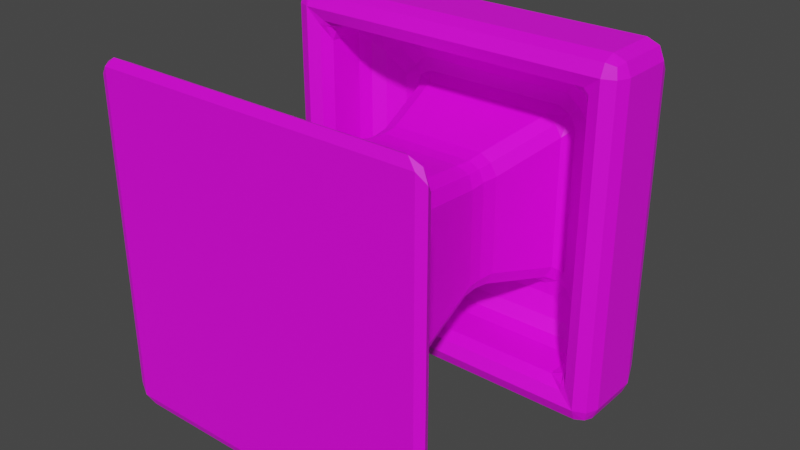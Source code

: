 # Source: Mushroom.blend  (saved by Blender 2.93.20; exported with 4.5.12 LTS)
import bpy
from mathutils import Matrix  # noqa: F401  (used for matrix-valued properties, if any)

bpy.ops.wm.read_factory_settings(use_empty=True)
scene = bpy.context.scene
scene.name = 'Scene'

# ---- collections
col_collection = bpy.data.collections.new('Collection'); scene.collection.children.link(col_collection)

# ---- images (referenced by path relative to the original .blend; pixels are not part of the script)
import os
ASSET_DIR = os.environ.get("B2B_ASSET_DIR", "")  # directory of the original .blend (textures are referenced by path, not embedded)
HERE = os.path.dirname(os.path.abspath(__file__))  # packed textures are extracted next to this script under _unpacked/

def load_image(name, relpath, width, height, colorspace="sRGB"):
    """Load a texture the original file referenced (path relative to the .blend, or extracted next to this script)."""
    p = next((c for c in (os.path.join(HERE, relpath), os.path.join(ASSET_DIR, relpath)) if relpath and os.path.exists(c)), "")
    if p:
        img = bpy.data.images.load(p, check_existing=True)
        img.name = name
    else:  # same state as the original file: an image datablock whose file is absent (Cycles renders it pink)
        img = bpy.data.images.new(name, width, height)
        img.source = "FILE"
        img.filepath = "//" + (relpath or name)
    img.colorspace_settings.name = colorspace
    return img
img_mushroom_png = load_image('Mushroom.png', 'Mushroom.png', 1024, 1024, 'sRGB')

# ---- materials (node trees are filled in below, after node groups)
mat_material = bpy.data.materials.new('Material')
mat_material.use_transparent_shadow = False

# ---- material node trees
mat_material.use_nodes = True; mat_material.node_tree.nodes.clear()
_N = mat_material.node_tree.nodes; _L = mat_material.node_tree.links
n0 = _N.new('ShaderNodeBsdfPrincipled'); n0.name = 'Principled BSDF'; n0.location = (10, 300)
n0.distribution = 'GGX'
n0.subsurface_method = 'BURLEY'
n0.inputs[3].default_value = 1.45
n0.inputs[27].default_value = (0.0, 0.0, 0.0, 1.0)
n0.inputs[28].default_value = 1.0
n1 = _N.new('ShaderNodeOutputMaterial'); n1.name = 'Material Output'; n1.location = (300, 300)
n2 = _N.new('ShaderNodeTexImage'); n2.name = 'Image Texture'; n2.location = (-280, 280)
n2.image = img_mushroom_png
_L.new(n0.outputs[0], n1.inputs[0])
_L.new(n2.outputs[0], n0.inputs[0])
n1.is_active_output = True

# ---- world
world_world = bpy.data.worlds.new('World'); scene.world = world_world
world_world.use_nodes = True; world_world.node_tree.nodes.clear()
_N = world_world.node_tree.nodes; _L = world_world.node_tree.links
n0 = _N.new('ShaderNodeOutputWorld'); n0.name = 'World Output'; n0.location = (300, 300)
n1 = _N.new('ShaderNodeBackground'); n1.name = 'Background'; n1.location = (10, 300)
n1.inputs[0].default_value = (0.05088, 0.05088, 0.05088, 1.0)
_L.new(n1.outputs[0], n0.inputs[0])
n0.is_active_output = True
world_world.color = (0.05088, 0.05088, 0.05088)
world_world.use_sun_shadow = False
world_world.sun_shadow_jitter_overblur = 0.0

# ---- meshes
me_cube_002 = bpy.data.meshes.new('Cube.002')
me_cube_002.from_pydata([(0.8069, -0.9423, 0.9281), (0.9031, -1.007, 0.9031), (0.9281, -0.9423, 0.8069), (0.855, -0.9882, 0.9507), (0.9168, -0.9765, 0.9168), (0.9507, -0.9882, 0.855), (0.8747, -0.9262, 0.8747), (0.3691, 0.09737, 0.27), (0.3736, 0.287, 0.2735), (0.2735, 0.287, 0.3736), (0.27, 0.09737, 0.3691), (0.3625, 0.1924, 0.2718), (0.3341, 0.1922, 0.3341), (0.342, 0.2778, 0.342), (0.2718, 0.1924, 0.3625), (0.3385, 0.105, 0.3385), (-0.9031, -1.007, 0.9031), (-0.8069, -0.9423, 0.9281), (-0.9281, -0.9423, 0.8069), (-0.855, -0.9882, 0.9507), (-0.9168, -0.9765, 0.9168), (-0.8747, -0.9262, 0.8747), (-0.9507, -0.9882, 0.855), (-0.27, 0.09737, 0.3691), (-0.2735, 0.287, 0.3736), (-0.3736, 0.287, 0.2735), (-0.3691, 0.09737, 0.27), (-0.2718, 0.1924, 0.3625), (-0.3341, 0.1922, 0.3341), (-0.342, 0.2778, 0.342), (-0.3625, 0.1924, 0.2718), (-0.3385, 0.105, 0.3385), (0.9031, -1.007, -0.9031), (0.8069, -0.9423, -0.9281), (0.9281, -0.9423, -0.8069), (0.855, -0.9882, -0.9507), (0.9168, -0.9765, -0.9168), (0.8747, -0.9262, -0.8747), (0.9507, -0.9882, -0.855), (0.27, 0.09737, -0.3691), (0.2735, 0.287, -0.3736), (0.3736, 0.287, -0.2735), (0.3691, 0.09737, -0.27), (0.2718, 0.1924, -0.3625), (0.3341, 0.1922, -0.3341), (0.342, 0.2778, -0.342), (0.3625, 0.1924, -0.2718), (0.3385, 0.105, -0.3385), (-0.9031, -1.007, -0.9031), (-0.9281, -0.9423, -0.8069), (-0.8069, -0.9423, -0.9281), (-0.9507, -0.9882, -0.855), (-0.9168, -0.9765, -0.9168), (-0.8747, -0.9262, -0.8747), (-0.855, -0.9882, -0.9507), (-0.3691, 0.09737, -0.27), (-0.3736, 0.287, -0.2735), (-0.2735, 0.287, -0.3736), (-0.27, 0.09737, -0.3691), (-0.3625, 0.1924, -0.2718), (-0.3341, 0.1922, -0.3341), (-0.342, 0.2778, -0.342), (-0.2718, 0.1924, -0.3625), (-0.3385, 0.105, -0.3385), (0.4582, 0.762, 0.5922), (0.3764, 0.6984, 0.4764), (0.4764, 0.6984, 0.3764), (0.5922, 0.762, 0.4582), (0.4173, 0.7561, 0.5201), (0.4841, 0.7563, 0.4841), (0.4448, 0.6892, 0.4448), (0.5201, 0.7561, 0.4173), (0.5267, 0.7707, 0.5267), (-0.4582, 0.762, 0.5922), (-0.5922, 0.762, 0.4582), (-0.4764, 0.6984, 0.3764), (-0.3764, 0.6984, 0.4764), (-0.5267, 0.7707, 0.5267), (-0.4841, 0.7563, 0.4841), (-0.5201, 0.7561, 0.4173), (-0.4448, 0.6892, 0.4448), (-0.4173, 0.7561, 0.5201), (0.4582, 0.762, -0.5922), (0.5922, 0.762, -0.4582), (0.4764, 0.6984, -0.3764), (0.3764, 0.6984, -0.4764), (0.5267, 0.7707, -0.5267), (0.4841, 0.7563, -0.4841), (0.5201, 0.7561, -0.4173), (0.4448, 0.6892, -0.4448), (0.4173, 0.7561, -0.5201), (-0.5922, 0.762, -0.4582), (-0.4582, 0.762, -0.5922), (-0.3764, 0.6984, -0.4764), (-0.4764, 0.6984, -0.3764), (-0.5267, 0.7707, -0.5267), (-0.4841, 0.7563, -0.4841), (-0.4173, 0.7561, -0.5201), (-0.4448, 0.6892, -0.4448), (-0.5201, 0.7561, -0.4173), (0.7028, 0.5955, 0.8), (0.5737, 0.7235, 0.7078), (0.7078, 0.7235, 0.5737), (0.8, 0.5955, 0.7028), (0.6383, 0.6732, 0.773), (0.7338, 0.6745, 0.7338), (0.6422, 0.7322, 0.6422), (0.773, 0.6732, 0.6383), (0.7715, 0.5955, 0.7715), (-0.7028, 0.5955, 0.8), (-0.8, 0.5955, 0.7028), (-0.7078, 0.7235, 0.5737), (-0.5737, 0.7235, 0.7078), (-0.7715, 0.5955, 0.7715), (-0.7338, 0.6745, 0.7338), (-0.773, 0.6732, 0.6383), (-0.6422, 0.7322, 0.6422), (-0.6383, 0.6732, 0.773), (0.7028, 0.5955, -0.8), (0.8, 0.5955, -0.7028), (0.7078, 0.7235, -0.5737), (0.5737, 0.7235, -0.7078), (0.7715, 0.5955, -0.7715), (0.7338, 0.6745, -0.7338), (0.773, 0.6732, -0.6383), (0.6422, 0.7322, -0.6422), (0.6383, 0.6732, -0.773), (-0.8, 0.5955, -0.7028), (-0.7028, 0.5955, -0.8), (-0.5737, 0.7235, -0.7078), (-0.7078, 0.7235, -0.5737), (-0.7715, 0.5955, -0.7715), (-0.7338, 0.6745, -0.7338), (-0.6383, 0.6732, -0.773), (-0.6422, 0.7322, -0.6422), (-0.773, 0.6732, -0.6383), (0.3582, 0.9617, 0.4922), (0.4922, 0.9617, 0.3582), (0.3028, 0.9927, 0.3028), (0.4267, 0.9705, 0.4267), (0.3886, 0.9814, 0.3886), (0.3985, 0.9836, 0.3305), (0.3305, 0.9836, 0.3985), (-0.3582, 0.9617, 0.4922), (-0.3028, 0.9927, 0.3028), (-0.4922, 0.9617, 0.3582), (-0.3305, 0.9836, 0.3985), (-0.3886, 0.9814, 0.3886), (-0.3985, 0.9836, 0.3305), (-0.4267, 0.9705, 0.4267), (0.3582, 0.9617, -0.4922), (0.3028, 0.9927, -0.3028), (0.4922, 0.9617, -0.3582), (0.3305, 0.9836, -0.3985), (0.3886, 0.9814, -0.3886), (0.3985, 0.9836, -0.3305), (0.4267, 0.9705, -0.4267), (-0.4922, 0.9617, -0.3582), (-0.3028, 0.9927, -0.3028), (-0.3582, 0.9617, -0.4922), (-0.3985, 0.9836, -0.3305), (-0.3886, 0.9814, -0.3886), (-0.3305, 0.9836, -0.3985), (-0.4267, 0.9705, -0.4267), (0.8972, 0.4927, 0.9945), (0.9945, 0.4927, 0.8972), (0.966, 0.4927, 0.966), (-0.9945, 0.4927, 0.8972), (-0.8972, 0.4927, 0.9945), (-0.966, 0.4927, 0.966), (-0.8972, 0.4927, -0.9945), (-0.9945, 0.4927, -0.8972), (-0.966, 0.4927, -0.966), (0.9945, 0.4927, -0.8972), (0.8972, 0.4927, -0.9945), (0.966, 0.4927, -0.966), (0.9023, 0.8237, 0.7683), (0.7683, 0.8237, 0.9023), (0.8972, 0.6955, 0.9945), (0.9945, 0.6955, 0.8972), (0.8368, 0.8325, 0.8368), (0.9283, 0.7745, 0.9283), (0.8328, 0.7733, 0.9675), (0.966, 0.6955, 0.966), (0.9675, 0.7733, 0.8328), (-0.7683, 0.8237, 0.9023), (-0.9023, 0.8237, 0.7683), (-0.9945, 0.6955, 0.8972), (-0.8972, 0.6955, 0.9945), (-0.8368, 0.8325, 0.8368), (-0.9283, 0.7745, 0.9283), (-0.9675, 0.7733, 0.8328), (-0.966, 0.6955, 0.966), (-0.8328, 0.7733, 0.9675), (-0.9023, 0.8237, -0.7683), (-0.7683, 0.8237, -0.9023), (-0.8972, 0.6955, -0.9945), (-0.9945, 0.6955, -0.8972), (-0.8368, 0.8325, -0.8368), (-0.9283, 0.7745, -0.9283), (-0.8328, 0.7733, -0.9675), (-0.966, 0.6955, -0.966), (-0.9675, 0.7733, -0.8328), (0.9023, 0.8237, -0.7683), (0.9945, 0.6955, -0.8972), (0.8972, 0.6955, -0.9945), (0.7683, 0.8237, -0.9023), (0.9675, 0.7733, -0.8328), (0.9283, 0.7745, -0.9283), (0.966, 0.6955, -0.966), (0.8328, 0.7733, -0.9675), (0.8368, 0.8325, -0.8368), (0.8, 0.3899, 0.7028), (0.8972, 0.2927, 0.8972), (0.7028, 0.3899, 0.8), (0.8285, 0.3212, 0.8), (0.8, 0.3338, 0.8), (0.8, 0.3212, 0.8285), (0.7715, 0.3899, 0.7715), (-0.8, 0.3899, 0.7028), (-0.7028, 0.3899, 0.8), (-0.8972, 0.2927, 0.8972), (-0.7715, 0.3899, 0.7715), (-0.8, 0.3338, 0.8), (-0.8, 0.3212, 0.8285), (-0.8285, 0.3212, 0.8), (-0.7028, 0.3899, -0.8), (-0.8, 0.3899, -0.7028), (-0.8972, 0.2927, -0.8972), (-0.7715, 0.3899, -0.7715), (-0.8, 0.3338, -0.8), (-0.8285, 0.3212, -0.8), (-0.8, 0.3212, -0.8285), (0.8, 0.3899, -0.7028), (0.7028, 0.3899, -0.8), (0.8972, 0.2927, -0.8972), (0.7715, 0.3899, -0.7715), (0.8, 0.3338, -0.8), (0.8, 0.3212, -0.8285), (0.8285, 0.3212, -0.8), (-0.8972, 0.3899, 0.9945), (-0.9945, 0.3899, 0.8972), (-0.8972, 0.2927, 0.8972), (-0.966, 0.3899, 0.966), (-0.9534, 0.3338, 0.9534), (-0.966, 0.3212, 0.8972), (-0.8972, 0.3212, 0.966), (0.8972, 0.3899, 0.9945), (0.8972, 0.2927, 0.8972), (0.9945, 0.3899, 0.8972), (0.8972, 0.3212, 0.966), (0.9534, 0.3338, 0.9534), (0.966, 0.3212, 0.8972), (0.966, 0.3899, 0.966), (-0.9945, 0.3899, -0.8972), (-0.8972, 0.3899, -0.9945), (-0.8972, 0.2927, -0.8972), (-0.966, 0.3899, -0.966), (-0.9534, 0.3338, -0.9534), (-0.8972, 0.3212, -0.966), (-0.966, 0.3212, -0.8972), (0.8972, 0.3899, -0.9945), (0.9945, 0.3899, -0.8972), (0.8972, 0.2927, -0.8972), (0.966, 0.3899, -0.966), (0.9534, 0.3338, -0.9534), (0.966, 0.3212, -0.8972), (0.8972, 0.3212, -0.966), (0.3819, -0.462, 0.4809), (0.4511, -0.6223, 0.5723), (0.5723, -0.6223, 0.4511), (0.4809, -0.462, 0.3819), (0.4165, -0.5484, 0.5156), (0.4824, -0.5455, 0.4824), (0.5189, -0.6062, 0.5189), (0.5156, -0.5484, 0.4165), (0.4504, -0.4544, 0.4504), (-0.4511, -0.6223, 0.5723), (-0.3819, -0.462, 0.4809), (-0.4809, -0.462, 0.3819), (-0.5723, -0.6223, 0.4511), (-0.4165, -0.5484, 0.5156), (-0.4824, -0.5455, 0.4824), (-0.4504, -0.4544, 0.4504), (-0.5156, -0.5484, 0.4165), (-0.5189, -0.6062, 0.5189), (-0.5723, -0.6223, -0.4511), (-0.4809, -0.462, -0.3819), (-0.3819, -0.462, -0.4809), (-0.4511, -0.6223, -0.5723), (-0.5156, -0.5484, -0.4165), (-0.4824, -0.5455, -0.4824), (-0.4504, -0.4544, -0.4504), (-0.4165, -0.5484, -0.5156), (-0.5189, -0.6062, -0.5189), (0.4511, -0.6223, -0.5723), (0.3819, -0.462, -0.4809), (0.4809, -0.462, -0.3819), (0.5723, -0.6223, -0.4511), (0.4165, -0.5484, -0.5156), (0.4824, -0.5455, -0.4824), (0.4504, -0.4544, -0.4504), (0.5156, -0.5484, -0.4165), (0.5189, -0.6062, -0.5189)], [], [(8, 41, 84, 66), (50, 289, 295, 33), (73, 64, 101, 112), (268, 10, 23, 278), (34, 298, 270, 2), (24, 9, 65, 76), (109, 100, 214, 220), (279, 26, 55, 287), (288, 58, 39, 296), (18, 280, 286, 49), (170, 174, 261, 255), (67, 83, 120, 102), (91, 74, 111, 130), (82, 92, 129, 121), (152, 137, 176, 203), (159, 150, 206, 195), (171, 167, 187, 197), (145, 157, 194, 186), (221, 213, 248, 242), (173, 165, 249, 262), (168, 164, 178, 188), (167, 171, 254, 241), (118, 128, 226, 234), (164, 168, 240, 247), (158, 144, 138, 151), (127, 110, 219, 227), (228, 221, 242, 256), (213, 235, 263, 248), (235, 228, 256, 263), (136, 143, 185, 177), (103, 119, 233, 212), (174, 170, 196, 205), (165, 173, 204, 179), (297, 42, 7, 271), (40, 57, 93, 85), (56, 25, 75, 94), (16, 48, 32, 1), (0, 3, 4, 6), (1, 5, 4, 3), (2, 6, 4, 5), (7, 11, 12, 15), (8, 13, 12, 11), (9, 14, 12, 13), (10, 15, 12, 14), (16, 19, 20, 22), (17, 21, 20, 19), (18, 22, 20, 21), (23, 27, 28, 31), (24, 29, 28, 27), (25, 30, 28, 29), (26, 31, 28, 30), (32, 35, 36, 38), (33, 37, 36, 35), (34, 38, 36, 37), (39, 43, 44, 47), (40, 45, 44, 43), (41, 46, 44, 45), (42, 47, 44, 46), (48, 51, 52, 54), (49, 53, 52, 51), (50, 54, 52, 53), (55, 59, 60, 63), (56, 61, 60, 59), (57, 62, 60, 61), (58, 63, 60, 62), (64, 68, 69, 72), (65, 70, 69, 68), (66, 71, 69, 70), (67, 72, 69, 71), (73, 77, 78, 81), (74, 79, 78, 77), (75, 80, 78, 79), (76, 81, 78, 80), (82, 86, 87, 90), (83, 88, 87, 86), (84, 89, 87, 88), (85, 90, 87, 89), (91, 95, 96, 99), (92, 97, 96, 95), (93, 98, 96, 97), (94, 99, 96, 98), (100, 104, 105, 108), (101, 106, 105, 104), (102, 107, 105, 106), (103, 108, 105, 107), (109, 113, 114, 117), (110, 115, 114, 113), (111, 116, 114, 115), (112, 117, 114, 116), (118, 122, 123, 126), (119, 124, 123, 122), (120, 125, 123, 124), (121, 126, 123, 125), (127, 131, 132, 135), (128, 133, 132, 131), (129, 134, 132, 133), (130, 135, 132, 134), (136, 139, 140, 142), (137, 141, 140, 139), (138, 142, 140, 141), (143, 146, 147, 149), (144, 148, 147, 146), (145, 149, 147, 148), (150, 153, 154, 156), (151, 155, 154, 153), (152, 156, 154, 155), (157, 160, 161, 163), (158, 162, 161, 160), (159, 163, 161, 162), (176, 180, 181, 184), (177, 182, 181, 180), (178, 183, 181, 182), (179, 184, 181, 183), (185, 189, 190, 193), (186, 191, 190, 189), (187, 192, 190, 191), (188, 193, 190, 192), (194, 198, 199, 202), (195, 200, 199, 198), (196, 201, 199, 200), (197, 202, 199, 201), (203, 207, 208, 211), (204, 209, 208, 207), (205, 210, 208, 209), (206, 211, 208, 210), (212, 215, 216, 218), (214, 218, 216, 217), (219, 222, 223, 225), (220, 224, 223, 222), (215, 213, 217, 216), (226, 229, 230, 232), (227, 231, 230, 229), (224, 221, 225, 223), (233, 236, 237, 239), (234, 238, 237, 236), (231, 228, 232, 230), (240, 243, 244, 246), (241, 245, 244, 243), (242, 246, 244), (247, 250, 251, 253), (248, 252, 251), (249, 253, 251, 252), (254, 257, 258, 260), (255, 259, 258, 257), (256, 260, 258), (261, 264, 265, 267), (262, 266, 265, 264), (263, 267, 265), (268, 272, 273, 276), (269, 274, 273, 272), (270, 275, 273, 274), (271, 276, 273, 275), (277, 281, 282, 285), (278, 283, 282, 281), (279, 284, 282, 283), (280, 285, 282, 284), (286, 290, 291, 294), (287, 292, 291, 290), (288, 293, 291, 292), (289, 294, 291, 293), (295, 299, 300, 303), (296, 301, 300, 299), (297, 302, 300, 301), (298, 303, 300, 302), (16, 1, 3, 19), (19, 3, 0, 17), (271, 7, 15, 276), (276, 15, 10, 268), (9, 24, 27, 14), (14, 27, 23, 10), (280, 18, 21, 285), (285, 21, 17, 277), (48, 16, 22, 51), (51, 22, 18, 49), (25, 56, 59, 30), (30, 59, 55, 26), (289, 50, 53, 294), (294, 53, 49, 286), (32, 48, 54, 35), (35, 54, 50, 33), (57, 40, 43, 62), (62, 43, 39, 58), (298, 34, 37, 303), (303, 37, 33, 295), (1, 32, 38, 5), (5, 38, 34, 2), (41, 8, 11, 46), (46, 11, 7, 42), (64, 73, 81, 68), (68, 81, 76, 65), (74, 91, 99, 79), (79, 99, 94, 75), (92, 82, 90, 97), (97, 90, 85, 93), (83, 67, 71, 88), (88, 71, 66, 84), (40, 85, 89, 45), (45, 89, 84, 41), (65, 9, 13, 70), (70, 13, 8, 66), (24, 76, 80, 29), (29, 80, 75, 25), (93, 57, 61, 98), (98, 61, 56, 94), (100, 109, 117, 104), (104, 117, 112, 101), (110, 127, 135, 115), (115, 135, 130, 111), (128, 118, 126, 133), (133, 126, 121, 129), (119, 103, 107, 124), (124, 107, 102, 120), (91, 130, 134, 95), (95, 134, 129, 92), (120, 83, 86, 125), (125, 86, 82, 121), (67, 102, 106, 72), (72, 106, 101, 64), (111, 74, 77, 116), (116, 77, 73, 112), (138, 144, 146, 142), (142, 146, 143, 136), (144, 158, 160, 148), (148, 160, 157, 145), (158, 151, 153, 162), (162, 153, 150, 159), (151, 138, 141, 155), (155, 141, 137, 152), (226, 128, 131, 229), (229, 131, 127, 227), (109, 220, 222, 113), (113, 222, 219, 110), (206, 150, 156, 211), (211, 156, 152, 203), (136, 177, 180, 139), (139, 180, 176, 137), (177, 185, 193, 182), (182, 193, 188, 178), (186, 194, 202, 191), (191, 202, 197, 187), (195, 206, 210, 200), (200, 210, 205, 196), (203, 176, 184, 207), (207, 184, 179, 204), (171, 197, 201, 172), (172, 201, 196, 170), (204, 173, 175, 209), (209, 175, 174, 205), (165, 179, 183, 166), (166, 183, 178, 164), (187, 167, 169, 192), (192, 169, 168, 188), (159, 195, 198, 163), (163, 198, 194, 157), (185, 143, 149, 189), (189, 149, 145, 186), (214, 100, 108, 218), (218, 108, 103, 212), (118, 234, 236, 122), (122, 236, 233, 119), (213, 221, 224, 217), (217, 224, 220, 214), (221, 228, 231, 225), (225, 231, 227, 219), (228, 235, 238, 232), (232, 238, 234, 226), (235, 213, 215, 239), (239, 215, 212, 233), (247, 240, 246, 250), (250, 246, 242, 248), (241, 254, 260, 245), (245, 260, 256, 242), (255, 261, 267, 259), (259, 267, 263, 256), (262, 249, 252, 266), (266, 252, 248, 263), (164, 247, 253, 166), (166, 253, 249, 165), (261, 174, 175, 264), (264, 175, 173, 262), (170, 255, 257, 172), (172, 257, 254, 171), (240, 168, 169, 243), (243, 169, 167, 241), (2, 270, 274, 6), (6, 274, 269, 0), (26, 279, 283, 31), (31, 283, 278, 23), (58, 288, 292, 63), (63, 292, 287, 55), (42, 297, 301, 47), (47, 301, 296, 39), (297, 271, 275, 302), (302, 275, 270, 298), (288, 296, 299, 293), (293, 299, 295, 289), (279, 287, 290, 284), (284, 290, 286, 280), (268, 278, 281, 272), (272, 281, 277, 269), (0, 269, 277, 17), (259, 256, 258), (245, 242, 244), (250, 248, 251), (266, 263, 265), (238, 235, 239, 237)])
_uv = me_cube_002.uv_layers.new(name='UVMap')
_uv.uv.foreach_set('vector', [0.6796, 0.3843, 0.8263, 0.3851, 0.8491, 0.4971, 0.6541, 0.495, 0.966, 0.005655, 0.8759, 0.133, 0.6325, 0.1316, 0.5419, 0.005655, 0.3423, 0.1001, 0.1737, 0.1, 0.154, 0.07738, 0.3622, 0.07774, 0.857, 0.1829, 0.826, 0.3342, 0.6808, 0.3333, 0.6508, 0.1817, 0.966, 0.005655, 0.8759, 0.133, 0.6325, 0.1316, 0.5419, 0.005655, 0.6796, 0.3843, 0.8263, 0.3851, 0.8491, 0.4971, 0.6541, 0.495, 0.3844, 0.0481, 0.1316, 0.04746, 0.1294, 0.009838, 0.3869, 0.009838, 0.857, 0.1829, 0.826, 0.3342, 0.6808, 0.3333, 0.6508, 0.1817, 0.857, 0.1829, 0.826, 0.3342, 0.6808, 0.3333, 0.6508, 0.1817, 0.966, 0.005655, 0.8759, 0.133, 0.6325, 0.1316, 0.5419, 0.005655, 0.08216, 0.6317, 0.08248, 0.8974, 0.06617, 0.91, 0.06579, 0.6193, 0.09213, 0.1633, 0.09209, 0.3319, 0.06944, 0.3516, 0.0698, 0.1434, 0.1646, 0.4043, 0.3332, 0.4044, 0.3529, 0.427, 0.1448, 0.4267, 0.4057, 0.3318, 0.4057, 0.1632, 0.4284, 0.1435, 0.428, 0.3517, 0.1923, 0.8209, 0.2754, 0.8218, 0.325, 0.8709, 0.1432, 0.8701, 0.1777, 0.7221, 0.1767, 0.8052, 0.1277, 0.8547, 0.1285, 0.673, 0.1013, 0.6122, 0.3667, 0.6119, 0.3449, 0.6388, 0.1239, 0.6379, 0.2765, 0.7074, 0.1934, 0.7065, 0.1439, 0.6574, 0.3256, 0.6582, 0.4389, 0.5579, 0.4406, 0.9686, 0.4339, 0.9601, 0.4304, 0.5646, 0.1021, 0.9164, 0.3677, 0.9161, 0.3802, 0.9324, 0.08965, 0.9328, 0.3864, 0.6309, 0.3866, 0.8965, 0.3598, 0.8746, 0.3607, 0.6536, 0.3667, 0.6119, 0.1013, 0.6122, 0.08857, 0.5959, 0.3792, 0.5955, 0.4577, 0.374, 0.4583, 0.1211, 0.4959, 0.119, 0.4959, 0.3764, 0.3866, 0.8965, 0.3864, 0.6309, 0.4027, 0.6183, 0.4031, 0.9089, 0.1998, 0.7288, 0.2698, 0.7296, 0.269, 0.7995, 0.1991, 0.7988, 0.1225, 0.4563, 0.3753, 0.457, 0.3775, 0.4946, 0.1201, 0.4946, 0.02826, 0.5597, 0.4389, 0.5579, 0.4304, 0.5646, 0.0349, 0.5682, 0.4406, 0.9686, 0.02998, 0.9703, 0.03849, 0.9637, 0.4339, 0.9601, 0.02998, 0.9703, 0.02826, 0.5597, 0.0349, 0.5682, 0.03849, 0.9637, 0.2912, 0.8062, 0.2921, 0.7231, 0.3412, 0.6736, 0.3403, 0.8554, 0.04016, 0.1211, 0.03951, 0.374, 0.001897, 0.3761, 0.001897, 0.1187, 0.08248, 0.8974, 0.08216, 0.6317, 0.109, 0.6537, 0.1082, 0.8747, 0.3677, 0.9161, 0.1021, 0.9164, 0.124, 0.8895, 0.345, 0.8904, 0.857, 0.1829, 0.826, 0.3342, 0.6808, 0.3333, 0.6508, 0.1817, 0.6796, 0.3843, 0.8263, 0.3851, 0.8491, 0.4971, 0.6541, 0.495, 0.6796, 0.3843, 0.8263, 0.3851, 0.8491, 0.4971, 0.6541, 0.495, 0.6109, 0.3446, 0.5276, 0.3428, 0.5276, 0.2594, 0.611, 0.2613, 0.616, 0.265, 0.6134, 0.2633, 0.6125, 0.2598, 0.6171, 0.2601, 0.611, 0.2613, 0.6089, 0.2588, 0.6125, 0.2598, 0.6134, 0.2633, 0.6073, 0.256, 0.6123, 0.2551, 0.6125, 0.2598, 0.6089, 0.2588, 0.6808, 0.3333, 0.6802, 0.3589, 0.6621, 0.3586, 0.6612, 0.3362, 0.6796, 0.3843, 0.6603, 0.3806, 0.6621, 0.3586, 0.6802, 0.3589, 0.8263, 0.3851, 0.8262, 0.3596, 0.8443, 0.3596, 0.8458, 0.3818, 0.826, 0.3342, 0.8454, 0.3372, 0.8443, 0.3596, 0.8262, 0.3596, 0.6109, 0.3446, 0.6134, 0.3426, 0.6124, 0.3461, 0.6088, 0.347, 0.6162, 0.3408, 0.6171, 0.3459, 0.6124, 0.3461, 0.6134, 0.3426, 0.6072, 0.3496, 0.6088, 0.347, 0.6124, 0.3461, 0.612, 0.3507, 0.6808, 0.3333, 0.6802, 0.3589, 0.6621, 0.3586, 0.6612, 0.3362, 0.6796, 0.3843, 0.6603, 0.3806, 0.6621, 0.3586, 0.6802, 0.3589, 0.8263, 0.3851, 0.8262, 0.3596, 0.8443, 0.3596, 0.8458, 0.3818, 0.826, 0.3342, 0.8454, 0.3372, 0.8443, 0.3596, 0.8262, 0.3596, 0.5276, 0.2594, 0.5252, 0.2615, 0.5262, 0.258, 0.5298, 0.257, 0.5224, 0.2632, 0.5215, 0.2582, 0.5262, 0.258, 0.5252, 0.2615, 0.5314, 0.2545, 0.5298, 0.257, 0.5262, 0.258, 0.5266, 0.2533, 0.6808, 0.3333, 0.6802, 0.3589, 0.6621, 0.3586, 0.6612, 0.3362, 0.6796, 0.3843, 0.6603, 0.3806, 0.6621, 0.3586, 0.6802, 0.3589, 0.8263, 0.3851, 0.8262, 0.3596, 0.8443, 0.3596, 0.8458, 0.3818, 0.826, 0.3342, 0.8454, 0.3372, 0.8443, 0.3596, 0.8262, 0.3596, 0.5276, 0.3428, 0.5296, 0.3452, 0.5261, 0.3442, 0.5251, 0.3407, 0.5313, 0.3481, 0.5262, 0.3489, 0.5261, 0.3442, 0.5296, 0.3452, 0.5226, 0.3391, 0.5251, 0.3407, 0.5261, 0.3442, 0.5215, 0.3439, 0.6808, 0.3333, 0.6802, 0.3589, 0.6621, 0.3586, 0.6612, 0.3362, 0.6796, 0.3843, 0.6603, 0.3806, 0.6621, 0.3586, 0.6802, 0.3589, 0.8263, 0.3851, 0.8262, 0.3596, 0.8443, 0.3596, 0.8458, 0.3818, 0.826, 0.3342, 0.8454, 0.3372, 0.8443, 0.3596, 0.8262, 0.3596, 0.1737, 0.1, 0.1809, 0.1135, 0.1681, 0.1195, 0.1607, 0.1113, 0.1891, 0.1265, 0.1769, 0.1324, 0.1681, 0.1195, 0.1809, 0.1135, 0.1187, 0.1789, 0.1055, 0.1706, 0.1115, 0.1578, 0.1245, 0.1665, 0.09213, 0.1633, 0.1034, 0.1503, 0.1115, 0.1578, 0.1055, 0.1706, 0.3423, 0.1001, 0.3553, 0.1114, 0.3478, 0.1195, 0.335, 0.1134, 0.3332, 0.4044, 0.326, 0.3909, 0.3388, 0.3849, 0.3463, 0.3931, 0.3178, 0.3779, 0.33, 0.3721, 0.3388, 0.3849, 0.326, 0.3909, 0.3267, 0.1266, 0.335, 0.1134, 0.3478, 0.1195, 0.339, 0.1325, 0.4057, 0.3318, 0.3944, 0.3448, 0.3863, 0.3373, 0.3924, 0.3245, 0.09209, 0.3319, 0.1056, 0.3247, 0.1116, 0.3374, 0.1034, 0.3449, 0.1186, 0.3165, 0.1244, 0.3287, 0.1116, 0.3374, 0.1056, 0.3247, 0.3791, 0.3162, 0.3924, 0.3245, 0.3863, 0.3373, 0.3733, 0.3286, 0.1646, 0.4043, 0.1517, 0.393, 0.1591, 0.3849, 0.1719, 0.391, 0.4057, 0.1632, 0.3922, 0.1705, 0.3863, 0.1577, 0.3945, 0.1502, 0.3793, 0.1786, 0.3734, 0.1664, 0.3863, 0.1577, 0.3922, 0.1705, 0.1802, 0.3778, 0.1719, 0.391, 0.1591, 0.3849, 0.1679, 0.372, 0.1316, 0.04746, 0.1431, 0.06233, 0.1245, 0.06629, 0.118, 0.04912, 0.154, 0.07738, 0.1403, 0.08826, 0.1245, 0.06629, 0.1431, 0.06233, 0.0698, 0.1434, 0.05497, 0.1326, 0.05903, 0.114, 0.08062, 0.13, 0.04016, 0.1211, 0.04179, 0.1073, 0.05903, 0.114, 0.05497, 0.1326, 0.3844, 0.0481, 0.3983, 0.04973, 0.3915, 0.06697, 0.373, 0.06291, 0.3753, 0.457, 0.3638, 0.4421, 0.3824, 0.4381, 0.389, 0.4553, 0.3529, 0.427, 0.3666, 0.4162, 0.3824, 0.4381, 0.3638, 0.4421, 0.3622, 0.07774, 0.373, 0.06291, 0.3915, 0.06697, 0.3756, 0.08856, 0.4577, 0.374, 0.456, 0.3878, 0.4388, 0.3811, 0.4429, 0.3626, 0.03951, 0.374, 0.05439, 0.3625, 0.05834, 0.3811, 0.04118, 0.3876, 0.06944, 0.3516, 0.08031, 0.3653, 0.05834, 0.3811, 0.05439, 0.3625, 0.428, 0.3517, 0.4429, 0.3626, 0.4388, 0.3811, 0.4172, 0.3651, 0.1225, 0.4563, 0.1087, 0.4547, 0.1154, 0.4374, 0.1339, 0.4415, 0.4583, 0.1211, 0.4434, 0.1326, 0.4395, 0.114, 0.4567, 0.1075, 0.4284, 0.1435, 0.4175, 0.1298, 0.4395, 0.114, 0.4434, 0.1326, 0.1448, 0.4267, 0.1339, 0.4415, 0.1154, 0.4374, 0.1313, 0.4159, 0.2912, 0.8062, 0.2834, 0.8141, 0.2789, 0.8095, 0.2801, 0.8028, 0.2754, 0.8218, 0.2722, 0.8107, 0.2789, 0.8095, 0.2834, 0.8141, 0.269, 0.7995, 0.2801, 0.8028, 0.2789, 0.8095, 0.2722, 0.8107, 0.2921, 0.7231, 0.2809, 0.7264, 0.2798, 0.7197, 0.2843, 0.7152, 0.2698, 0.7296, 0.2731, 0.7185, 0.2798, 0.7197, 0.2809, 0.7264, 0.2765, 0.7074, 0.2843, 0.7152, 0.2798, 0.7197, 0.2731, 0.7185, 0.1767, 0.8052, 0.1879, 0.8019, 0.189, 0.8086, 0.1845, 0.8131, 0.1991, 0.7988, 0.1957, 0.8098, 0.189, 0.8086, 0.1879, 0.8019, 0.1923, 0.8209, 0.1845, 0.8131, 0.189, 0.8086, 0.1957, 0.8098, 0.1934, 0.7065, 0.1967, 0.7177, 0.1899, 0.7188, 0.1855, 0.7143, 0.1998, 0.7288, 0.1887, 0.7255, 0.1899, 0.7188, 0.1967, 0.7177, 0.1777, 0.7221, 0.1855, 0.7143, 0.1899, 0.7188, 0.1887, 0.7255, 0.325, 0.8709, 0.3328, 0.8632, 0.3449, 0.8752, 0.3334, 0.8805, 0.3403, 0.8554, 0.3499, 0.8637, 0.3449, 0.8752, 0.3328, 0.8632, 0.3598, 0.8746, 0.3538, 0.8837, 0.3449, 0.8752, 0.3499, 0.8637, 0.345, 0.8904, 0.3334, 0.8805, 0.3449, 0.8752, 0.3538, 0.8837, 0.3412, 0.6736, 0.3335, 0.6658, 0.3454, 0.6537, 0.3507, 0.6651, 0.3256, 0.6582, 0.3339, 0.6487, 0.3454, 0.6537, 0.3335, 0.6658, 0.3449, 0.6388, 0.354, 0.6447, 0.3454, 0.6537, 0.3339, 0.6487, 0.3607, 0.6536, 0.3507, 0.6651, 0.3454, 0.6537, 0.354, 0.6447, 0.1439, 0.6574, 0.136, 0.6651, 0.1239, 0.6532, 0.1354, 0.6478, 0.1285, 0.673, 0.119, 0.6647, 0.1239, 0.6532, 0.136, 0.6651, 0.109, 0.6537, 0.115, 0.6446, 0.1239, 0.6532, 0.119, 0.6647, 0.1239, 0.6379, 0.1354, 0.6478, 0.1239, 0.6532, 0.115, 0.6446, 0.1432, 0.8701, 0.1349, 0.8796, 0.1234, 0.8746, 0.1353, 0.8625, 0.124, 0.8895, 0.1149, 0.8836, 0.1234, 0.8746, 0.1349, 0.8796, 0.1082, 0.8747, 0.1181, 0.8632, 0.1234, 0.8746, 0.1149, 0.8836, 0.1277, 0.8547, 0.1353, 0.8625, 0.1234, 0.8746, 0.1181, 0.8632, 0.4835, 0.9816, 0.4951, 0.9967, 0.4904, 0.9981, 0.481, 0.9929, 0.468, 0.5191, 0.4655, 0.5078, 0.4749, 0.5026, 0.4796, 0.504, 0.4695, 0.7633, 0.467, 0.752, 0.4764, 0.7469, 0.481, 0.7482, 0.468, 0.7374, 0.4796, 0.7525, 0.4749, 0.7538, 0.4655, 0.7487, 0.4489, 0.9901, 0.4406, 0.9686, 0.4643, 0.9799, 0.4627, 0.994, 0.4821, 0.5191, 0.4796, 0.5078, 0.489, 0.5026, 0.4936, 0.504, 0.4695, 0.9816, 0.481, 0.9967, 0.4764, 0.9981, 0.467, 0.9929, 0.4604, 0.5496, 0.4389, 0.5579, 0.4501, 0.5342, 0.4643, 0.5359, 0.4835, 0.7633, 0.481, 0.752, 0.4904, 0.7469, 0.4951, 0.7482, 0.4821, 0.7374, 0.4936, 0.7525, 0.489, 0.7538, 0.4796, 0.7487, 0.01991, 0.5382, 0.02826, 0.5597, 0.004552, 0.5485, 0.006181, 0.5343, 0.4027, 0.6183, 0.391, 0.6069, 0.4007, 0.5967, 0.4168, 0.604, 0.3792, 0.5955, 0.3927, 0.5814, 0.4007, 0.5967, 0.391, 0.6069, 0.4304, 0.5646, 0.4168, 0.604, 0.4007, 0.5967, 0.4031, 0.9089, 0.4172, 0.9224, 0.4018, 0.9305, 0.3917, 0.9208, 0.4339, 0.9601, 0.3946, 0.9465, 0.4018, 0.9305, 0.3802, 0.9324, 0.3917, 0.9208, 0.4018, 0.9305, 0.3946, 0.9465, 0.08857, 0.5959, 0.07706, 0.6075, 0.06699, 0.5978, 0.07421, 0.5818, 0.06579, 0.6193, 0.05168, 0.6059, 0.06699, 0.5978, 0.07706, 0.6075, 0.0349, 0.5682, 0.07421, 0.5818, 0.06699, 0.5978, 0.06617, 0.91, 0.07782, 0.9214, 0.06812, 0.9315, 0.05206, 0.9243, 0.08965, 0.9328, 0.07614, 0.9469, 0.06812, 0.9315, 0.07782, 0.9214, 0.03849, 0.9637, 0.05206, 0.9243, 0.06812, 0.9315, 0.857, 0.1829, 0.8667, 0.1579, 0.8855, 0.1635, 0.8762, 0.188, 0.8759, 0.133, 0.895, 0.1455, 0.8855, 0.1635, 0.8667, 0.1579, 0.6325, 0.1316, 0.6415, 0.1567, 0.6228, 0.1621, 0.6134, 0.1441, 0.6508, 0.1817, 0.6318, 0.1865, 0.6228, 0.1621, 0.6415, 0.1567, 0.6325, 0.1316, 0.6415, 0.1567, 0.6228, 0.1621, 0.6134, 0.1441, 0.6508, 0.1817, 0.6318, 0.1865, 0.6228, 0.1621, 0.6415, 0.1567, 0.857, 0.1829, 0.8667, 0.1579, 0.8855, 0.1635, 0.8762, 0.188, 0.8759, 0.133, 0.895, 0.1455, 0.8855, 0.1635, 0.8667, 0.1579, 0.6325, 0.1316, 0.6415, 0.1567, 0.6228, 0.1621, 0.6134, 0.1441, 0.6508, 0.1817, 0.6318, 0.1865, 0.6228, 0.1621, 0.6415, 0.1567, 0.857, 0.1829, 0.8667, 0.1579, 0.8855, 0.1635, 0.8762, 0.188, 0.8759, 0.133, 0.895, 0.1455, 0.8855, 0.1635, 0.8667, 0.1579, 0.6325, 0.1316, 0.6415, 0.1567, 0.6228, 0.1621, 0.6134, 0.1441, 0.6508, 0.1817, 0.6318, 0.1865, 0.6228, 0.1621, 0.6415, 0.1567, 0.857, 0.1829, 0.8667, 0.1579, 0.8855, 0.1635, 0.8762, 0.188, 0.8759, 0.133, 0.895, 0.1455, 0.8855, 0.1635, 0.8667, 0.1579, 0.6109, 0.3446, 0.611, 0.2613, 0.6134, 0.2633, 0.6134, 0.3426, 0.6134, 0.3426, 0.6134, 0.2633, 0.616, 0.265, 0.6162, 0.3408, 0.6508, 0.1817, 0.6808, 0.3333, 0.6612, 0.3362, 0.6318, 0.1865, 0.8762, 0.188, 0.8454, 0.3372, 0.826, 0.3342, 0.857, 0.1829, 0.8263, 0.3851, 0.6796, 0.3843, 0.6802, 0.3589, 0.8262, 0.3596, 0.8262, 0.3596, 0.6802, 0.3589, 0.6808, 0.3333, 0.826, 0.3342, 0.8759, 0.133, 0.966, 0.005655, 0.9846, 0.01884, 0.895, 0.1455, 0.6134, 0.1441, 0.5237, 0.01876, 0.5419, 0.005654, 0.6325, 0.1316, 0.5276, 0.3428, 0.6109, 0.3446, 0.6088, 0.347, 0.5296, 0.3452, 0.5296, 0.3452, 0.6088, 0.347, 0.6072, 0.3496, 0.5313, 0.3481, 0.8263, 0.3851, 0.6796, 0.3843, 0.6802, 0.3589, 0.8262, 0.3596, 0.8262, 0.3596, 0.6802, 0.3589, 0.6808, 0.3333, 0.826, 0.3342, 0.8759, 0.133, 0.966, 0.005655, 0.9846, 0.01884, 0.895, 0.1455, 0.6134, 0.1441, 0.5237, 0.01876, 0.5419, 0.005655, 0.6325, 0.1316, 0.5276, 0.2594, 0.5276, 0.3428, 0.5251, 0.3407, 0.5252, 0.2615, 0.5252, 0.2615, 0.5251, 0.3407, 0.5226, 0.3391, 0.5224, 0.2632, 0.8263, 0.3851, 0.6796, 0.3843, 0.6802, 0.3589, 0.8262, 0.3596, 0.8262, 0.3596, 0.6802, 0.3589, 0.6808, 0.3333, 0.826, 0.3342, 0.8759, 0.133, 0.966, 0.005655, 0.9846, 0.01884, 0.895, 0.1455, 0.6134, 0.1441, 0.5237, 0.01876, 0.5419, 0.005655, 0.6325, 0.1316, 0.611, 0.2613, 0.5276, 0.2594, 0.5298, 0.257, 0.6089, 0.2588, 0.6089, 0.2588, 0.5298, 0.257, 0.5314, 0.2545, 0.6073, 0.256, 0.8263, 0.3851, 0.6796, 0.3843, 0.6802, 0.3589, 0.8262, 0.3596, 0.8262, 0.3596, 0.6802, 0.3589, 0.6808, 0.3333, 0.826, 0.3342, 0.1737, 0.1, 0.3423, 0.1001, 0.335, 0.1134, 0.1809, 0.1135, 0.1809, 0.1135, 0.335, 0.1134, 0.3267, 0.1266, 0.1891, 0.1265, 0.3332, 0.4044, 0.1646, 0.4043, 0.1719, 0.391, 0.326, 0.3909, 0.326, 0.3909, 0.1719, 0.391, 0.1802, 0.3778, 0.3178, 0.3779, 0.4057, 0.1632, 0.4057, 0.3318, 0.3924, 0.3245, 0.3922, 0.1705, 0.3922, 0.1705, 0.3924, 0.3245, 0.3791, 0.3162, 0.3793, 0.1786, 0.09209, 0.3319, 0.09213, 0.1633, 0.1055, 0.1706, 0.1056, 0.3247, 0.1056, 0.3247, 0.1055, 0.1706, 0.1187, 0.1789, 0.1186, 0.3165, 0.6796, 0.3843, 0.6541, 0.495, 0.6349, 0.4906, 0.6603, 0.3806, 0.8458, 0.3818, 0.8683, 0.4932, 0.8491, 0.4971, 0.8263, 0.3851, 0.8491, 0.4971, 0.8263, 0.3851, 0.8458, 0.3818, 0.8683, 0.4932, 0.6349, 0.4906, 0.6603, 0.3806, 0.6796, 0.3843, 0.6541, 0.495, 0.6796, 0.3843, 0.6541, 0.495, 0.6349, 0.4906, 0.6603, 0.3806, 0.8458, 0.3818, 0.8683, 0.4932, 0.8491, 0.4971, 0.8263, 0.3851, 0.8491, 0.4971, 0.8263, 0.3851, 0.8458, 0.3818, 0.8683, 0.4932, 0.6349, 0.4906, 0.6603, 0.3806, 0.6796, 0.3843, 0.6541, 0.495, 0.1316, 0.04746, 0.3844, 0.0481, 0.373, 0.06291, 0.1431, 0.06233, 0.1431, 0.06233, 0.373, 0.06291, 0.3622, 0.07774, 0.154, 0.07738, 0.3753, 0.457, 0.1225, 0.4563, 0.1339, 0.4415, 0.3638, 0.4421, 0.3638, 0.4421, 0.1339, 0.4415, 0.1448, 0.4267, 0.3529, 0.427, 0.4583, 0.1211, 0.4577, 0.374, 0.4429, 0.3626, 0.4434, 0.1326, 0.4434, 0.1326, 0.4429, 0.3626, 0.428, 0.3517, 0.4284, 0.1435, 0.03951, 0.374, 0.04016, 0.1211, 0.05497, 0.1326, 0.05439, 0.3625, 0.05439, 0.3625, 0.05497, 0.1326, 0.0698, 0.1434, 0.06944, 0.3516, 0.1646, 0.4043, 0.1448, 0.4267, 0.1313, 0.4159, 0.1517, 0.393, 0.3945, 0.1502, 0.4175, 0.1298, 0.4284, 0.1435, 0.4057, 0.1632, 0.06944, 0.3516, 0.09209, 0.3319, 0.1034, 0.3449, 0.08031, 0.3653, 0.4172, 0.3651, 0.3944, 0.3448, 0.4057, 0.3318, 0.428, 0.3517, 0.09213, 0.1633, 0.0698, 0.1434, 0.08062, 0.13, 0.1034, 0.1503, 0.1607, 0.1113, 0.1403, 0.08826, 0.154, 0.07738, 0.1737, 0.1, 0.3529, 0.427, 0.3332, 0.4044, 0.3463, 0.3931, 0.3666, 0.4162, 0.3756, 0.08856, 0.3553, 0.1114, 0.3423, 0.1001, 0.3622, 0.07774, 0.269, 0.7995, 0.2698, 0.7296, 0.2809, 0.7264, 0.2801, 0.8028, 0.2801, 0.8028, 0.2809, 0.7264, 0.2921, 0.7231, 0.2912, 0.8062, 0.2698, 0.7296, 0.1998, 0.7288, 0.1967, 0.7177, 0.2731, 0.7185, 0.2731, 0.7185, 0.1967, 0.7177, 0.1934, 0.7065, 0.2765, 0.7074, 0.1998, 0.7288, 0.1991, 0.7988, 0.1879, 0.8019, 0.1887, 0.7255, 0.1887, 0.7255, 0.1879, 0.8019, 0.1767, 0.8052, 0.1777, 0.7221, 0.1991, 0.7988, 0.269, 0.7995, 0.2722, 0.8107, 0.1957, 0.8098, 0.1957, 0.8098, 0.2722, 0.8107, 0.2754, 0.8218, 0.1923, 0.8209, 0.4959, 0.119, 0.4583, 0.1211, 0.4567, 0.1075, 0.4951, 0.1048, 0.106, 0.4936, 0.1087, 0.4547, 0.1225, 0.4563, 0.1201, 0.4946, 0.3844, 0.0481, 0.3869, 0.009838, 0.401, 0.01081, 0.3983, 0.04973, 0.389, 0.4553, 0.3917, 0.4937, 0.3775, 0.4946, 0.3753, 0.457, 0.1277, 0.8547, 0.1767, 0.8052, 0.1845, 0.8131, 0.1353, 0.8625, 0.1353, 0.8625, 0.1845, 0.8131, 0.1923, 0.8209, 0.1432, 0.8701, 0.2912, 0.8062, 0.3403, 0.8554, 0.3328, 0.8632, 0.2834, 0.8141, 0.2834, 0.8141, 0.3328, 0.8632, 0.325, 0.8709, 0.2754, 0.8218, 0.3403, 0.8554, 0.3412, 0.6736, 0.3507, 0.6651, 0.3499, 0.8637, 0.3499, 0.8637, 0.3507, 0.6651, 0.3607, 0.6536, 0.3598, 0.8746, 0.3256, 0.6582, 0.1439, 0.6574, 0.1354, 0.6478, 0.3339, 0.6487, 0.3339, 0.6487, 0.1354, 0.6478, 0.1239, 0.6379, 0.3449, 0.6388, 0.1285, 0.673, 0.1277, 0.8547, 0.1181, 0.8632, 0.119, 0.6647, 0.119, 0.6647, 0.1181, 0.8632, 0.1082, 0.8747, 0.109, 0.6537, 0.1432, 0.8701, 0.325, 0.8709, 0.3334, 0.8805, 0.1349, 0.8796, 0.1349, 0.8796, 0.3334, 0.8805, 0.345, 0.8904, 0.124, 0.8895, 0.1013, 0.6122, 0.1239, 0.6379, 0.115, 0.6446, 0.0915, 0.6215, 0.0915, 0.6215, 0.115, 0.6446, 0.109, 0.6537, 0.08216, 0.6317, 0.124, 0.8895, 0.1021, 0.9164, 0.09179, 0.9072, 0.1149, 0.8836, 0.1149, 0.8836, 0.09179, 0.9072, 0.08248, 0.8974, 0.1082, 0.8747, 0.3677, 0.9161, 0.345, 0.8904, 0.3538, 0.8837, 0.3775, 0.9068, 0.3775, 0.9068, 0.3538, 0.8837, 0.3598, 0.8746, 0.3866, 0.8965, 0.3449, 0.6388, 0.3667, 0.6119, 0.3771, 0.6211, 0.354, 0.6447, 0.354, 0.6447, 0.3771, 0.6211, 0.3864, 0.6309, 0.3607, 0.6536, 0.1777, 0.7221, 0.1285, 0.673, 0.136, 0.6651, 0.1855, 0.7143, 0.1855, 0.7143, 0.136, 0.6651, 0.1439, 0.6574, 0.1934, 0.7065, 0.3412, 0.6736, 0.2921, 0.7231, 0.2843, 0.7152, 0.3335, 0.6658, 0.3335, 0.6658, 0.2843, 0.7152, 0.2765, 0.7074, 0.3256, 0.6582, 0.1294, 0.009838, 0.1316, 0.04746, 0.118, 0.04912, 0.1153, 0.01072, 0.002872, 0.1046, 0.04179, 0.1073, 0.04016, 0.1211, 0.001897, 0.1187, 0.4577, 0.374, 0.4959, 0.3764, 0.495, 0.3905, 0.456, 0.3878, 0.04118, 0.3876, 0.002779, 0.3903, 0.001897, 0.3761, 0.03951, 0.374, 0.4406, 0.9686, 0.4389, 0.5579, 0.4604, 0.5496, 0.4643, 0.9799, 0.4796, 0.504, 0.4796, 0.7525, 0.468, 0.7374, 0.468, 0.5191, 0.4389, 0.5579, 0.02826, 0.5597, 0.01991, 0.5382, 0.4501, 0.5342, 0.481, 0.7482, 0.481, 0.9967, 0.4695, 0.9816, 0.4695, 0.7633, 0.02826, 0.5597, 0.02998, 0.9703, 0.008497, 0.9787, 0.004552, 0.5485, 0.4936, 0.504, 0.4936, 0.7525, 0.4821, 0.7374, 0.4821, 0.5191, 0.02998, 0.9703, 0.4406, 0.9686, 0.4489, 0.9901, 0.01875, 0.994, 0.4951, 0.7482, 0.4951, 0.9967, 0.4835, 0.9816, 0.4835, 0.7633, 0.4031, 0.9089, 0.4027, 0.6183, 0.4168, 0.604, 0.4172, 0.9224, 0.4172, 0.9224, 0.4168, 0.604, 0.4304, 0.5646, 0.4339, 0.9601, 0.3792, 0.5955, 0.08857, 0.5959, 0.07421, 0.5818, 0.3927, 0.5814, 0.3927, 0.5814, 0.07421, 0.5818, 0.0349, 0.5682, 0.4304, 0.5646, 0.06579, 0.6193, 0.06617, 0.91, 0.05206, 0.9243, 0.05168, 0.6059, 0.05168, 0.6059, 0.05206, 0.9243, 0.03849, 0.9637, 0.0349, 0.5682, 0.08965, 0.9328, 0.3802, 0.9324, 0.3946, 0.9465, 0.07614, 0.9469, 0.07614, 0.9469, 0.3946, 0.9465, 0.4339, 0.9601, 0.03849, 0.9637, 0.3866, 0.8965, 0.4031, 0.9089, 0.3917, 0.9208, 0.3775, 0.9068, 0.3775, 0.9068, 0.3917, 0.9208, 0.3802, 0.9324, 0.3677, 0.9161, 0.06617, 0.91, 0.08248, 0.8974, 0.09179, 0.9072, 0.07782, 0.9214, 0.07782, 0.9214, 0.09179, 0.9072, 0.1021, 0.9164, 0.08965, 0.9328, 0.08216, 0.6317, 0.06579, 0.6193, 0.07706, 0.6075, 0.0915, 0.6215, 0.0915, 0.6215, 0.07706, 0.6075, 0.08857, 0.5959, 0.1013, 0.6122, 0.4027, 0.6183, 0.3864, 0.6309, 0.3771, 0.6211, 0.391, 0.6069, 0.391, 0.6069, 0.3771, 0.6211, 0.3667, 0.6119, 0.3792, 0.5955, 0.5419, 0.005655, 0.6325, 0.1316, 0.6134, 0.1441, 0.5237, 0.01876, 0.9846, 0.01884, 0.895, 0.1455, 0.8759, 0.133, 0.966, 0.005654, 0.826, 0.3342, 0.857, 0.1829, 0.8762, 0.188, 0.8454, 0.3372, 0.6612, 0.3362, 0.6318, 0.1865, 0.6508, 0.1817, 0.6808, 0.3333, 0.826, 0.3342, 0.857, 0.1829, 0.8762, 0.188, 0.8454, 0.3372, 0.6612, 0.3362, 0.6318, 0.1865, 0.6508, 0.1817, 0.6808, 0.3333, 0.826, 0.3342, 0.857, 0.1829, 0.8762, 0.188, 0.8454, 0.3372, 0.6612, 0.3362, 0.6318, 0.1865, 0.6508, 0.1817, 0.6808, 0.3333, 0.857, 0.1829, 0.6508, 0.1817, 0.6415, 0.1567, 0.8667, 0.1579, 0.8667, 0.1579, 0.6415, 0.1567, 0.6325, 0.1316, 0.8759, 0.133, 0.857, 0.1829, 0.6508, 0.1817, 0.6415, 0.1567, 0.8667, 0.1579, 0.8667, 0.1579, 0.6415, 0.1567, 0.6325, 0.1316, 0.8759, 0.133, 0.857, 0.1829, 0.6508, 0.1817, 0.6415, 0.1567, 0.8667, 0.1579, 0.8667, 0.1579, 0.6415, 0.1567, 0.6325, 0.1316, 0.8759, 0.133, 0.857, 0.1829, 0.6508, 0.1817, 0.6415, 0.1567, 0.8667, 0.1579, 0.8667, 0.1579, 0.6415, 0.1567, 0.6325, 0.1316, 0.8759, 0.133, 0.966, 0.005654, 0.8759, 0.133, 0.6325, 0.1316, 0.5419, 0.005654, 0.05168, 0.6059, 0.0349, 0.5682, 0.06699, 0.5978, 0.3927, 0.5814, 0.4304, 0.5646, 0.4007, 0.5967, 0.4172, 0.9224, 0.4339, 0.9601, 0.4018, 0.9305, 0.07614, 0.9469, 0.03849, 0.9637, 0.06812, 0.9315, 0.008497, 0.9787, 0.02998, 0.9703, 0.01875, 0.994, 0.004561, 0.9924])
me_cube_002.materials.append(mat_material)
me_cube_002.use_remesh_fix_poles = True
me_cube_002.use_remesh_preserve_attributes = False
me_cube_002.update()

# ---- objects
ob_cube = bpy.data.objects.new('Cube', me_cube_002)

# ---- transforms, parenting, visibility, modifiers, constraints
ob_cube.location = (4.196e-08, 2.353e-08, 0.3073)

# ---- collection membership
col_collection.objects.link(ob_cube)

# ---- scene / render settings (as saved in the file)
scene.frame_start = 1; scene.frame_end = 250; scene.frame_set(1)
scene.render.engine = 'BLENDER_EEVEE_NEXT'
scene.cycles.use_denoising = False
scene.cycles.samples = 128
scene.cycles.sampling_pattern = 'TABULATED_SOBOL'
scene.cycles.use_adaptive_sampling = False
scene.cycles.use_light_tree = False
scene.eevee.use_raytracing = True
scene.view_settings.view_transform = 'Filmic'
bpy.context.view_layer.update()

# ---- added for rendering (the .blend has no active camera and no usable light): camera, sun
cam_auto = bpy.data.cameras.new('AutoCamera')
cam_auto.lens = 50.0
cam_auto.sensor_width = 36.0
cam_auto.clip_end = 1000.0
ob_auto_camera = bpy.data.objects.new('AutoCamera', cam_auto)
scene.collection.objects.link(ob_auto_camera)
ob_auto_camera.location = (3.19323, -3.83917, 2.86188)
ob_auto_camera.rotation_euler = (1.09748, -7.21219e-08, 0.694738)
scene.camera = ob_auto_camera
light_auto_sun = bpy.data.lights.new('AutoSun', 'SUN')
light_auto_sun.energy = 3.0
light_auto_sun.angle = 0.0523599
ob_auto_sun = bpy.data.objects.new('AutoSun', light_auto_sun)
scene.collection.objects.link(ob_auto_sun)
ob_auto_sun.rotation_euler = (0.872665, 0.174533, 0.523599)
bpy.context.view_layer.update()
